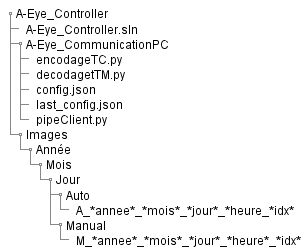

The diagram above was rendered by PlantUML. Its source (embedded in the PNG):
@startsalt arbo_PC
{
    {T
        +A-Eye_Controller
            ++A-Eye_Controller.sln
            ++A-Eye_CommunicationPC
                +++encodageTC.py
                +++decodagetTM.py
                +++config.json
                +++last_config.json
                +++pipeClient.py
            ++Images
                +++Année
                    ++++Mois
                        +++++Jour
                            ++++++Auto
                                +++++++A_*annee*_*mois*_*jour*_*heure_*idx*
                            ++++++Manual
                                +++++++M_*annee*_*mois*_*jour*_*heure*_*idx*
    }
}

@endsalt